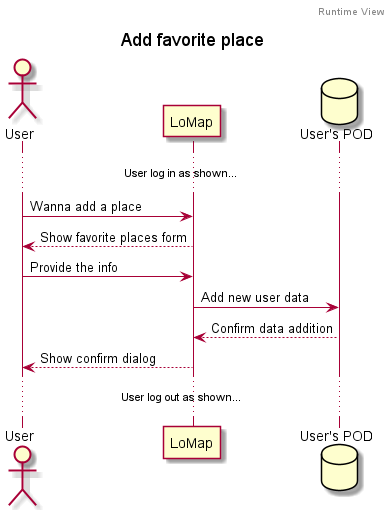

The diagram above was rendered by PlantUML. Its source (embedded in the PNG):
@startuml
header Runtime View
title Add favorite place
Actor User
Participant LoMap
Database DataBase as "User's POD"

...User log in as shown......

User -> LoMap: Wanna add a place
User <-- LoMap: Show favorite places form
User -> LoMap: Provide the info

LoMap -> DataBase: Add new user data
LoMap <-- DataBase: Confirm data addition

LoMap --> User: Show confirm dialog

...User log out as shown......

@enduml